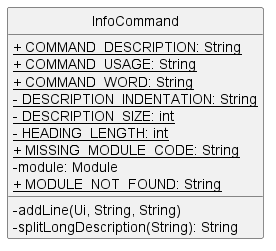

The diagram above was rendered by PlantUML. Its source (embedded in the PNG):
@startuml
'https://plantuml.com/class-diagram
hide circle
skinparam classAttributeIconSize 0

class InfoCommand {
    <u>+ COMMAND_DESCRIPTION: String
    <u>+ COMMAND_USAGE: String
    <u>+ COMMAND_WORD: String
    <u>- DESCRIPTION_INDENTATION: String
    <u>- DESCRIPTION_SIZE: int
    <u>- HEADING_LENGTH: int
    <u>+ MISSING_MODULE_CODE: String
    - module: Module
    <u>+ MODULE_NOT_FOUND: String

    - addLine(Ui, String, String)
    - splitLongDescription(String): String
}

@enduml